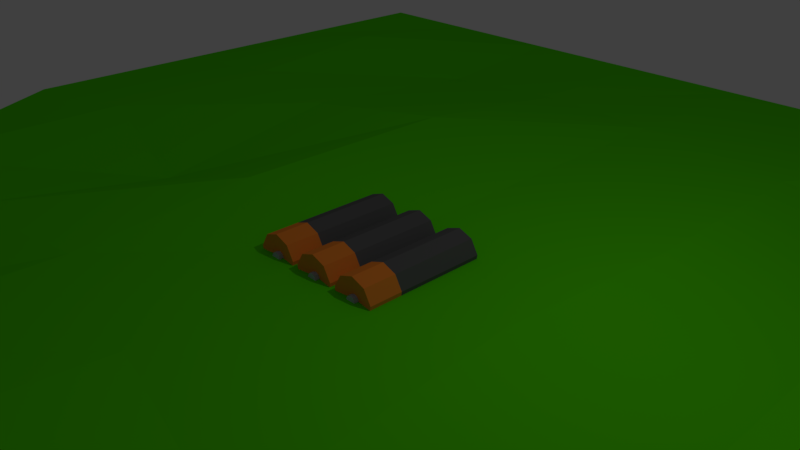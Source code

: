 # Source: OtherStuff.blend  (saved by Blender 2.78.0; exported with 4.5.12 LTS)
import bpy
from mathutils import Matrix  # noqa: F401  (used for matrix-valued properties, if any)

bpy.ops.wm.read_factory_settings(use_empty=True)
scene = bpy.context.scene
scene.name = 'Scene'

# ---- collections
col_collection_1 = bpy.data.collections.new('Collection 1'); scene.collection.children.link(col_collection_1)

# ---- materials (node trees are filled in below, after node groups)
mat_grass = bpy.data.materials.new('Grass')
mat_grass.alpha_threshold = 0.0
mat_grass.use_transparent_shadow = False
mat_grass.diffuse_color = (0.09594, 0.8, 0.0, 1.0)
mat_grass.roughness = 0.5
mat_darkgray = bpy.data.materials.new('DarkGray')
mat_darkgray.alpha_threshold = 0.0
mat_darkgray.use_transparent_shadow = False
mat_darkgray.diffuse_color = (0.1237, 0.1237, 0.1237, 1.0)
mat_darkgray.roughness = 0.5
mat_copper = bpy.data.materials.new('Copper')
mat_copper.alpha_threshold = 0.0
mat_copper.use_transparent_shadow = False
mat_copper.diffuse_color = (1.0, 0.2779, 0.0353, 1.0)
mat_copper.roughness = 0.5
mat_bunnygray = bpy.data.materials.new('BunnyGray')
mat_bunnygray.alpha_threshold = 0.0
mat_bunnygray.use_transparent_shadow = False
mat_bunnygray.diffuse_color = (0.4295, 0.4677, 0.5489, 1.0)
mat_bunnygray.roughness = 0.5
mat_bunnygray.line_color = (0.0, 0.0, 0.0, 1.0)

# ---- material node trees

# ---- world
world_world = bpy.data.worlds.new('World'); scene.world = world_world
world_world.color = (0.05088, 0.05088, 0.05088)
world_world.use_sun_shadow = False
world_world.sun_shadow_jitter_overblur = 0.0
world_world.cycles.sampling_method = 'MANUAL'

# ---- cameras
cam_camera = bpy.data.cameras.new('Camera')
cam_camera.clip_end = 100.0
cam_camera.lens = 35.0
cam_camera.sensor_width = 32.0
cam_camera.sensor_height = 18.0
cam_camera.ortho_scale = 7.314
cam_camera.dof.focus_distance = 0.0
cam_camera.dof.aperture_fstop = 128.0

# ---- lights
light_lamp = bpy.data.lights.new('Lamp', 'POINT')
light_lamp.transmission_factor = 0.0
light_lamp.cutoff_distance = 30.0
light_lamp.energy = 100.0
light_lamp.shadow_buffer_clip_start = 1.001
light_lamp.shadow_soft_size = 0.1
light_lamp.shadow_maximum_resolution = 0.006
light_lamp.use_absolute_resolution = True

# ---- meshes
me_plane = bpy.data.meshes.new('Plane')
me_plane.from_pydata([(-1.0, -1.0, -0.01224), (1.0, -1.0, -0.01224), (-1.0, 1.0, -0.01224), (1.0, 1.0, -0.01224), (-0.766, -1.0, -0.01224), (-0.516, -1.0, -0.01224), (-0.266, -1.0, -0.01224), (-0.01596, -1.0, -0.01224), (0.234, -1.0, -0.01224), (0.484, -1.0, -0.01224), (0.734, -1.0, -0.01224), (0.734, 1.0, -0.01224), (0.484, 1.0, -0.01224), (0.234, 1.0, -0.01224), (-0.01596, 1.0, -0.01224), (-0.266, 1.0, -0.01224), (-0.516, 1.0, -0.01224), (-0.766, 1.0, -0.01224), (-1.0, 0.6667, -0.01224), (-1.0, 0.3333, -0.01224), (-1.0, -2.98e-08, -0.01224), (-1.0, -0.3333, -0.0879), (-1.0, -0.6667, -0.01224), (1.0, -0.6667, -0.01224), (1.0, -0.3333, -0.01224), (1.0, 2.98e-08, -0.01224), (1.0, 0.3333, -0.0879), (1.0, 0.6667, -0.01224), (-0.766, -0.6193, 0.0), (-0.766, -0.3333, 0.0), (-0.766, 0.04738, 0.0), (-0.766, 0.3807, 0.0), (-0.766, 0.6667, 0.02354), (-0.516, -0.6667, -0.0618), (-0.516, -0.3333, 0.0), (-0.516, 2.98e-08, -0.05657), (-0.516, 0.3333, 0.0), (-0.516, 0.714, -0.03211), (-0.266, -0.6138, 0.0), (-0.266, -0.2804, 0.0), (-0.266, 2.98e-08, 0.02354), (-0.266, 0.3862, 0.02354), (-0.266, 0.714, -0.01378), (-0.01596, -0.6667, 0.02857), (-0.01596, -0.3333, 0.0), (-0.01596, 2.98e-08, 0.0), (-0.01596, 0.3333, 0.0), (-0.01596, 0.6667, 0.0), (0.234, -0.7188, 0.0), (0.2621, -0.3936, 0.0), (0.234, 2.98e-08, 0.0), (0.2592, 0.2792, 0.0), (0.2592, 0.6126, 0.0), (0.484, -0.6667, 0.01443), (0.484, -0.3333, -0.03379), (0.484, 2.98e-08, -0.03866), (0.484, 0.3333, -0.03866), (0.484, 0.6667, -0.03866), (0.734, -0.7188, 0.0), (0.734, -0.3333, 0.0), (0.734, 0.04738, 0.0), (0.734, 0.3103, 0.0), (0.734, 0.6437, 0.0)], [], [(62, 27, 3, 11), (18, 32, 17, 2), (32, 37, 16, 17), (37, 42, 15, 16), (42, 47, 14, 15), (47, 52, 13, 14), (52, 57, 12, 13), (57, 62, 11, 12), (9, 10, 58, 53), (53, 58, 59, 54), (54, 59, 60, 55), (55, 60, 61, 56), (56, 61, 62, 57), (8, 9, 53, 48), (48, 53, 54, 49), (49, 54, 55, 50), (50, 55, 56, 51), (51, 56, 57, 52), (7, 8, 48, 43), (43, 48, 49, 44), (44, 49, 50, 45), (45, 50, 51, 46), (46, 51, 52, 47), (6, 7, 43, 38), (38, 43, 44, 39), (39, 44, 45, 40), (40, 45, 46, 41), (41, 46, 47, 42), (5, 6, 38, 33), (33, 38, 39, 34), (34, 39, 40, 35), (35, 40, 41, 36), (36, 41, 42, 37), (4, 5, 33, 28), (28, 33, 34, 29), (29, 34, 35, 30), (30, 35, 36, 31), (31, 36, 37, 32), (0, 4, 28, 22), (22, 28, 29, 21), (21, 29, 30, 20), (20, 30, 31, 19), (19, 31, 32, 18), (10, 1, 23, 58), (58, 23, 24, 59), (59, 24, 25, 60), (60, 25, 26, 61), (61, 26, 27, 62)])
me_plane.materials.append(mat_grass)
me_plane.use_remesh_preserve_volume = False
me_plane.use_remesh_preserve_attributes = False
me_plane.use_mirror_vertex_groups = False
me_plane.update()
me_battries = bpy.data.meshes.new('Battries')
me_battries.from_pydata([(0.0, 1.0, -1.0), (0.0, 1.0, 1.0), (0.6428, 0.766, -1.0), (0.6428, 0.766, 1.0), (0.9848, 0.1736, -1.0), (0.9848, 0.1736, 1.0), (0.866, -0.5, -1.0), (0.866, -0.5, 1.0), (0.342, -0.9397, -1.0), (0.342, -0.9397, 1.0), (-0.342, -0.9397, -1.0), (-0.342, -0.9397, 1.0), (-0.866, -0.5, -1.0), (-0.866, -0.5, 1.0), (-0.9848, 0.1736, -1.0), (-0.9848, 0.1736, 1.0), (-0.6428, 0.766, -1.0), (-0.6428, 0.766, 1.0), (0.0, 1.0, 0.4585), (0.6428, 0.766, 0.4585), (0.9848, 0.1736, 0.4585), (0.866, -0.5, 0.4585), (0.342, -0.9397, 0.4585), (-0.342, -0.9397, 0.4585), (-0.866, -0.5, 0.4585), (-0.9848, 0.1736, 0.4585), (-0.6428, 0.766, 0.4585), (-2.518e-09, 0.2339, 0.9624), (0.1503, 0.1792, 0.9624), (0.2303, 0.04061, 0.9624), (0.2025, -0.1169, 0.9624), (0.07999, -0.2198, 0.9624), (-0.07999, -0.2198, 0.9624), (-0.2025, -0.1169, 0.9624), (-0.2303, 0.04061, 0.9624), (-0.1503, 0.1792, 0.9624), (-2.518e-09, 0.2339, 1.033), (0.1503, 0.1792, 1.033), (0.2303, 0.04061, 1.033), (0.2025, -0.1169, 1.033), (0.07999, -0.2198, 1.033), (-0.07999, -0.2198, 1.033), (-0.2025, -0.1169, 1.033), (-0.2303, 0.04061, 1.033), (-0.1503, 0.1792, 1.033), (2.234, 1.0, -1.0), (2.234, 1.0, 1.0), (2.877, 0.766, -1.0), (2.877, 0.766, 1.0), (3.219, 0.1736, -1.0), (3.219, 0.1736, 1.0), (3.1, -0.5, -1.0), (3.1, -0.5, 1.0), (2.576, -0.9397, -1.0), (2.576, -0.9397, 1.0), (1.892, -0.9397, -1.0), (1.892, -0.9397, 1.0), (1.368, -0.5, -1.0), (1.368, -0.5, 1.0), (1.249, 0.1736, -1.0), (1.249, 0.1736, 1.0), (1.591, 0.766, -1.0), (1.591, 0.766, 1.0), (2.234, 1.0, 0.4585), (2.877, 0.766, 0.4585), (3.219, 0.1736, 0.4585), (3.1, -0.5, 0.4585), (2.576, -0.9397, 0.4585), (1.892, -0.9397, 0.4585), (1.368, -0.5, 0.4585), (1.249, 0.1736, 0.4585), (1.591, 0.766, 0.4585), (2.234, 0.2339, 0.9624), (2.384, 0.1792, 0.9624), (2.464, 0.04061, 0.9624), (2.436, -0.1169, 0.9624), (2.314, -0.2198, 0.9624), (2.154, -0.2198, 0.9624), (2.031, -0.1169, 0.9624), (2.003, 0.04061, 0.9624), (2.083, 0.1792, 0.9624), (2.234, 0.2339, 1.033), (2.384, 0.1792, 1.033), (2.464, 0.04061, 1.033), (2.436, -0.1169, 1.033), (2.314, -0.2198, 1.033), (2.154, -0.2198, 1.033), (2.031, -0.1169, 1.033), (2.003, 0.04061, 1.033), (2.083, 0.1792, 1.033), (-2.244, 1.0, -1.0), (-2.244, 1.0, 1.0), (-1.602, 0.766, -1.0), (-1.602, 0.766, 1.0), (-1.26, 0.1736, -1.0), (-1.26, 0.1736, 1.0), (-1.378, -0.5, -1.0), (-1.378, -0.5, 1.0), (-1.902, -0.9397, -1.0), (-1.902, -0.9397, 1.0), (-2.586, -0.9397, -1.0), (-2.586, -0.9397, 1.0), (-3.11, -0.5, -1.0), (-3.11, -0.5, 1.0), (-3.229, 0.1736, -1.0), (-3.229, 0.1736, 1.0), (-2.887, 0.766, -1.0), (-2.887, 0.766, 1.0), (-2.244, 1.0, 0.4585), (-1.602, 0.766, 0.4585), (-1.26, 0.1736, 0.4585), (-1.378, -0.5, 0.4585), (-1.902, -0.9397, 0.4585), (-2.586, -0.9397, 0.4585), (-3.11, -0.5, 0.4585), (-3.229, 0.1736, 0.4585), (-2.887, 0.766, 0.4585), (-2.244, 0.2339, 0.9624), (-2.094, 0.1792, 0.9624), (-2.014, 0.04061, 0.9624), (-2.042, -0.1169, 0.9624), (-2.164, -0.2198, 0.9624), (-2.324, -0.2198, 0.9624), (-2.447, -0.1169, 0.9624), (-2.475, 0.04061, 0.9624), (-2.395, 0.1792, 0.9624), (-2.244, 0.2339, 1.033), (-2.094, 0.1792, 1.033), (-2.014, 0.04061, 1.033), (-2.042, -0.1169, 1.033), (-2.164, -0.2198, 1.033), (-2.324, -0.2198, 1.033), (-2.447, -0.1169, 1.033), (-2.475, 0.04061, 1.033), (-2.395, 0.1792, 1.033)], [], [(18, 1, 3, 19), (19, 3, 5, 20), (20, 5, 7, 21), (21, 7, 9, 22), (22, 9, 11, 23), (23, 11, 13, 24), (24, 13, 15, 25), (15, 13, 33, 34), (25, 15, 17, 26), (26, 17, 1, 18), (0, 2, 4, 6, 8, 10, 12, 14, 16), (16, 26, 18, 0), (14, 25, 26, 16), (12, 24, 25, 14), (10, 23, 24, 12), (8, 22, 23, 10), (6, 21, 22, 8), (4, 20, 21, 6), (2, 19, 20, 4), (0, 18, 19, 2), (30, 29, 38, 39), (13, 11, 32, 33), (11, 9, 31, 32), (9, 7, 30, 31), (3, 1, 27, 28), (7, 5, 29, 30), (5, 3, 28, 29), (1, 17, 35, 27), (17, 15, 34, 35), (37, 36, 44, 43, 42, 41, 40, 39, 38), (34, 33, 42, 43), (31, 30, 39, 40), (28, 27, 36, 37), (35, 34, 43, 44), (32, 31, 40, 41), (29, 28, 37, 38), (27, 35, 44, 36), (33, 32, 41, 42), (63, 46, 48, 64), (64, 48, 50, 65), (65, 50, 52, 66), (66, 52, 54, 67), (67, 54, 56, 68), (68, 56, 58, 69), (69, 58, 60, 70), (60, 58, 78, 79), (70, 60, 62, 71), (71, 62, 46, 63), (45, 47, 49, 51, 53, 55, 57, 59, 61), (61, 71, 63, 45), (59, 70, 71, 61), (57, 69, 70, 59), (55, 68, 69, 57), (53, 67, 68, 55), (51, 66, 67, 53), (49, 65, 66, 51), (47, 64, 65, 49), (45, 63, 64, 47), (75, 74, 83, 84), (58, 56, 77, 78), (56, 54, 76, 77), (54, 52, 75, 76), (48, 46, 72, 73), (52, 50, 74, 75), (50, 48, 73, 74), (46, 62, 80, 72), (62, 60, 79, 80), (82, 81, 89, 88, 87, 86, 85, 84, 83), (79, 78, 87, 88), (76, 75, 84, 85), (73, 72, 81, 82), (80, 79, 88, 89), (77, 76, 85, 86), (74, 73, 82, 83), (72, 80, 89, 81), (78, 77, 86, 87), (108, 91, 93, 109), (109, 93, 95, 110), (110, 95, 97, 111), (111, 97, 99, 112), (112, 99, 101, 113), (113, 101, 103, 114), (114, 103, 105, 115), (105, 103, 123, 124), (115, 105, 107, 116), (116, 107, 91, 108), (90, 92, 94, 96, 98, 100, 102, 104, 106), (106, 116, 108, 90), (104, 115, 116, 106), (102, 114, 115, 104), (100, 113, 114, 102), (98, 112, 113, 100), (96, 111, 112, 98), (94, 110, 111, 96), (92, 109, 110, 94), (90, 108, 109, 92), (120, 119, 128, 129), (103, 101, 122, 123), (101, 99, 121, 122), (99, 97, 120, 121), (93, 91, 117, 118), (97, 95, 119, 120), (95, 93, 118, 119), (91, 107, 125, 117), (107, 105, 124, 125), (127, 126, 134, 133, 132, 131, 130, 129, 128), (124, 123, 132, 133), (121, 120, 129, 130), (118, 117, 126, 127), (125, 124, 133, 134), (122, 121, 130, 131), (119, 118, 127, 128), (117, 125, 134, 126), (123, 122, 131, 132)])
me_battries.polygons.foreach_set('material_index', [1, 1, 1, 1, 1, 1, 1, 1, 1, 1, 2, 0, 0, 0, 0, 0, 0, 0, 0, 0, 2, 1, 1, 1, 1, 1, 1, 1, 1, 2, 2, 2, 2, 2, 2, 2, 2, 2, 1, 1, 1, 1, 1, 1, 1, 1, 1, 1, 2, 0, 0, 0, 0, 0, 0, 0, 0, 0, 2, 1, 1, 1, 1, 1, 1, 1, 1, 2, 2, 2, 2, 2, 2, 2, 2, 2, 1, 1, 1, 1, 1, 1, 1, 1, 1, 1, 2, 0, 0, 0, 0, 0, 0, 0, 0, 0, 2, 1, 1, 1, 1, 1, 1, 1, 1, 2, 2, 2, 2, 2, 2, 2, 2, 2])
me_battries.materials.append(mat_darkgray)
me_battries.materials.append(mat_copper)
me_battries.materials.append(mat_bunnygray)
me_battries.use_remesh_preserve_volume = False
me_battries.use_remesh_preserve_attributes = False
me_battries.use_mirror_vertex_groups = False
me_battries.update()

# ---- objects
ob_ground = bpy.data.objects.new('Ground', me_plane)
ob_battries = bpy.data.objects.new('Battries', me_battries)
ob_lamp = bpy.data.objects.new('Lamp', light_lamp)
ob_camera = bpy.data.objects.new('Camera', cam_camera)

# ---- transforms, parenting, visibility, modifiers, constraints
ob_ground.location = (0.0, 0.0, 0.0)
ob_ground.scale = (10.0, 10.0, 10.0)
ob_ground.lineart.crease_threshold = 0.0
ob_battries.location = (0.0, 0.0, 0.0)
ob_battries.rotation_euler = (1.571, -0.0, 0.0)
ob_battries.scale = (0.3258, 0.3258, 0.9063)
ob_battries.lineart.crease_threshold = 0.0
ob_lamp.location = (4.076, 1.005, 5.904)
ob_lamp.rotation_euler = (0.6503, 0.05522, 1.866)
ob_lamp.lock_rotations_4d = False
ob_lamp.empty_display_type = 'ARROWS'
ob_lamp.color = (0.0, 0.0, 0.0, 0.0)
ob_lamp.lineart.crease_threshold = 0.0
ob_camera.location = (7.481, -6.508, 5.344)
ob_camera.rotation_euler = (1.109, 0.0, 0.8149)
ob_camera.lock_rotations_4d = False
ob_camera.empty_display_type = 'ARROWS'
ob_camera.color = (0.0, 0.0, 0.0, 0.0)
ob_camera.display_type = 'WIRE'
ob_camera.lineart.crease_threshold = 0.0

# ---- collection membership
col_collection_1.objects.link(ob_ground)
col_collection_1.objects.link(ob_battries)
col_collection_1.objects.link(ob_lamp)
col_collection_1.objects.link(ob_camera)

# ---- scene / render settings (as saved in the file)
scene.camera = ob_camera
scene.frame_start = 1; scene.frame_end = 48; scene.frame_set(9)
scene.render.engine = 'BLENDER_EEVEE_NEXT'
scene.render.resolution_percentage = 50
scene.render.dither_intensity = 0.0
scene.cycles.use_denoising = False
scene.cycles.samples = 128
scene.cycles.sampling_pattern = 'TABULATED_SOBOL'
scene.cycles.light_sampling_threshold = 0.0
scene.cycles.use_adaptive_sampling = False
scene.cycles.use_light_tree = False
scene.cycles.blur_glossy = 0.0
scene.cycles.sample_clamp_indirect = 0.0
scene.view_settings.view_transform = 'Standard'
bpy.context.view_layer.update()
